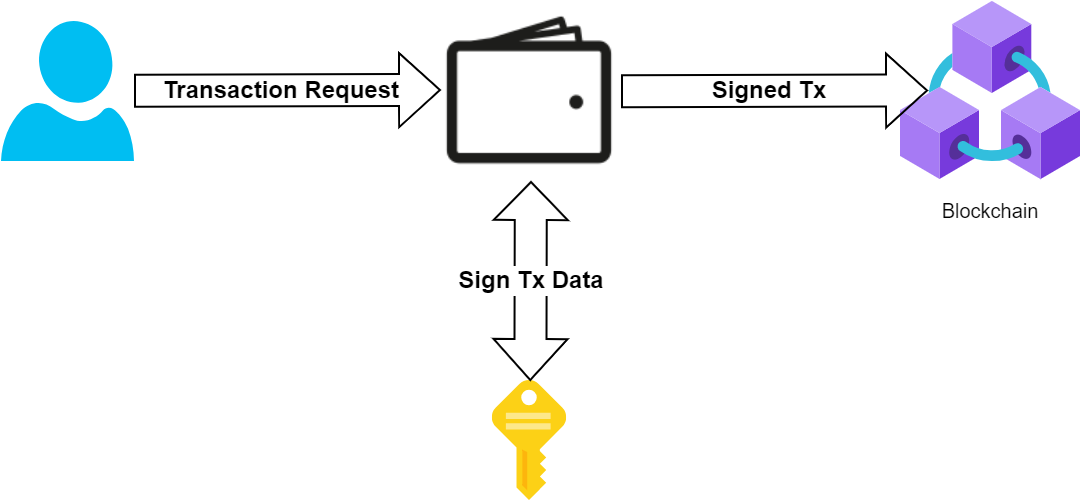

The diagram above was exported from draw.io. Its source (the exported page's mxGraphModel, read from the mxfile embedded in the PNG):
<mxGraphModel dx="2972" dy="1148" grid="1" gridSize="10" guides="1" tooltips="1" connect="1" arrows="1" fold="1" page="1" pageScale="1" pageWidth="827" pageHeight="1169" math="0" shadow="0">
  <root>
    <mxCell id="0" />
    <mxCell id="1" parent="0" />
    <mxCell id="2" value="" style="verticalLabelPosition=bottom;html=1;verticalAlign=top;align=center;strokeColor=none;fillColor=#00BEF2;shape=mxgraph.azure.user;" vertex="1" parent="1">
      <mxGeometry x="90" y="340" width="66.5" height="70" as="geometry" />
    </mxCell>
    <mxCell id="3" value="" style="shape=image;html=1;verticalAlign=top;verticalLabelPosition=bottom;labelBackgroundColor=#ffffff;imageAspect=0;aspect=fixed;image=https://cdn0.iconfinder.com/data/icons/elasto-online-store/26/00-ELASTOFONT-STORE-READY_wallet-128.png" vertex="1" parent="1">
      <mxGeometry x="310" y="330" width="89" height="89" as="geometry" />
    </mxCell>
    <mxCell id="4" value="" style="sketch=0;aspect=fixed;html=1;points=[];align=center;image;fontSize=12;image=img/lib/mscae/Key.svg;" vertex="1" parent="1">
      <mxGeometry x="335.9" y="520" width="37.2" height="60" as="geometry" />
    </mxCell>
    <mxCell id="5" value="" style="aspect=fixed;html=1;points=[];align=center;image;fontSize=12;image=img/lib/azure2/blockchain/Azure_Blockchain_Service.svg;" vertex="1" parent="1">
      <mxGeometry x="540" y="330" width="90" height="90" as="geometry" />
    </mxCell>
    <mxCell id="6" value="" style="shape=flexArrow;endArrow=classic;startArrow=none;html=1;rounded=0;entryX=0;entryY=0.5;entryDx=0;entryDy=0;width=16;endSize=6.497142857142856;startFill=0;" edge="1" source="2" target="3" parent="1">
      <mxGeometry width="100" height="100" relative="1" as="geometry">
        <mxPoint x="170" y="440" as="sourcePoint" />
        <mxPoint x="270" y="340" as="targetPoint" />
      </mxGeometry>
    </mxCell>
    <mxCell id="7" value="&lt;b style=&quot;font-size: 12px;&quot;&gt;Transaction Request&lt;/b&gt;" style="edgeLabel;html=1;align=center;verticalAlign=middle;resizable=0;points=[];labelBackgroundColor=none;" vertex="1" connectable="0" parent="6">
      <mxGeometry x="-0.303" y="-3" relative="1" as="geometry">
        <mxPoint x="20" y="-3" as="offset" />
      </mxGeometry>
    </mxCell>
    <mxCell id="8" value="" style="shape=flexArrow;endArrow=classic;startArrow=classic;html=1;rounded=0;width=16;endSize=6.497142857142856;" edge="1" target="4" parent="1">
      <mxGeometry width="100" height="100" relative="1" as="geometry">
        <mxPoint x="355" y="420" as="sourcePoint" />
        <mxPoint x="503.5" y="410" as="targetPoint" />
      </mxGeometry>
    </mxCell>
    <mxCell id="9" value="&lt;b style=&quot;font-size: 12px;&quot;&gt;Sign Tx Data&lt;/b&gt;" style="edgeLabel;html=1;align=center;verticalAlign=middle;resizable=0;points=[];labelBackgroundColor=default;" vertex="1" connectable="0" parent="8">
      <mxGeometry x="-0.303" y="-3" relative="1" as="geometry">
        <mxPoint x="3" y="15" as="offset" />
      </mxGeometry>
    </mxCell>
    <mxCell id="10" value="" style="shape=flexArrow;endArrow=classic;startArrow=none;html=1;rounded=0;entryX=0;entryY=0.5;entryDx=0;entryDy=0;width=16;endSize=6.497142857142856;startFill=0;" edge="1" parent="1">
      <mxGeometry width="100" height="100" relative="1" as="geometry">
        <mxPoint x="400" y="375.1209772423024" as="sourcePoint" />
        <mxPoint x="553.4999999999995" y="374.71000000000004" as="targetPoint" />
      </mxGeometry>
    </mxCell>
    <mxCell id="11" value="&lt;b style=&quot;font-size: 12px;&quot;&gt;Signed Tx&lt;/b&gt;" style="edgeLabel;html=1;align=center;verticalAlign=middle;resizable=0;points=[];labelBackgroundColor=none;" vertex="1" connectable="0" parent="10">
      <mxGeometry x="-0.303" y="-3" relative="1" as="geometry">
        <mxPoint x="20" y="-3" as="offset" />
      </mxGeometry>
    </mxCell>
    <mxCell id="12" value="Blockchain" style="text;html=1;strokeColor=none;fillColor=none;align=center;verticalAlign=middle;whiteSpace=wrap;rounded=0;labelBackgroundColor=default;fontSize=10;" vertex="1" parent="1">
      <mxGeometry x="555" y="420" width="60" height="30" as="geometry" />
    </mxCell>
  </root>
</mxGraphModel>